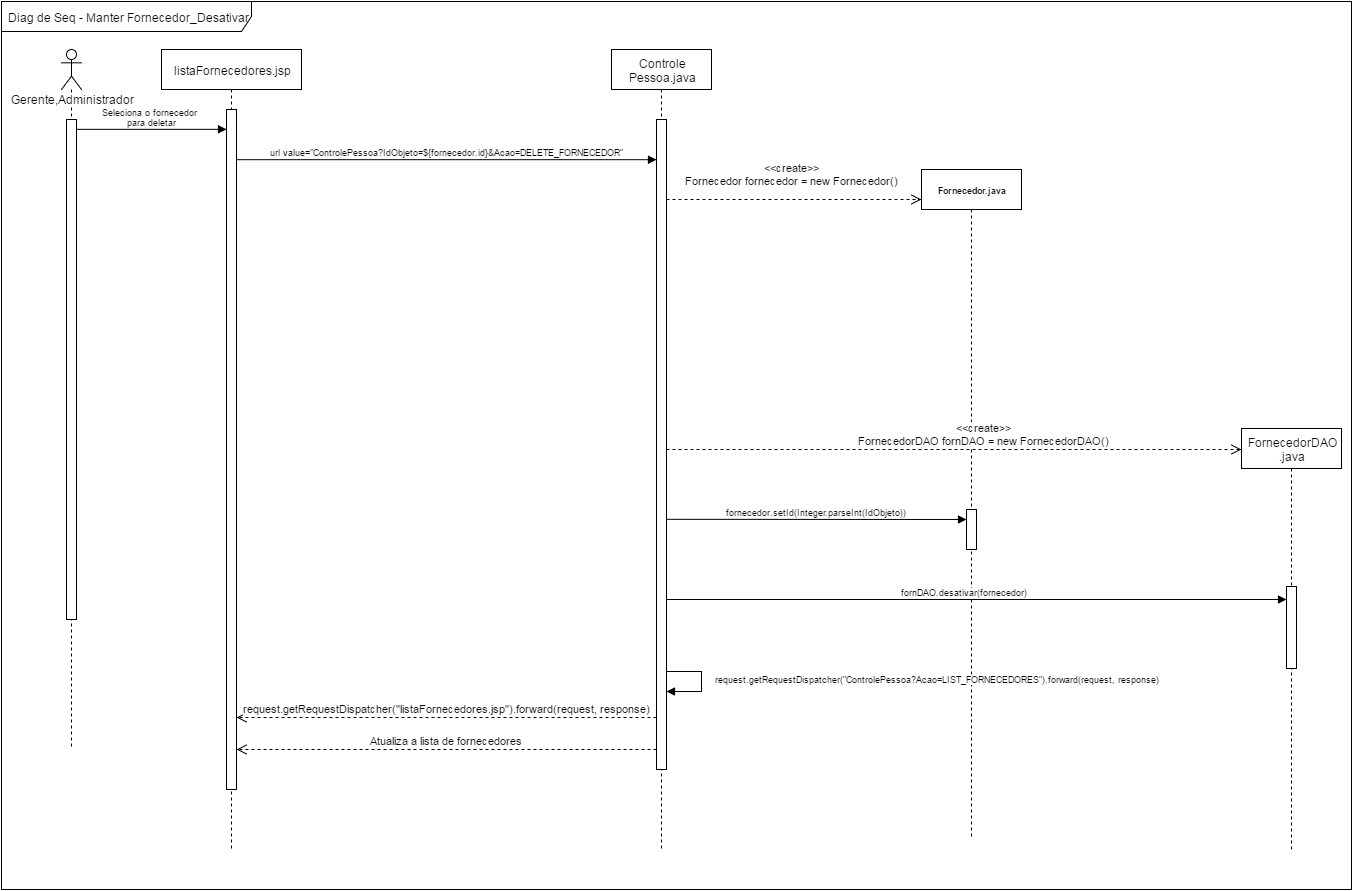

The diagram above was exported from draw.io. Its source (the exported page's mxGraphModel, read from the mxfile embedded in the PNG):
<mxGraphModel dx="880" dy="448" grid="1" gridSize="10" guides="1" tooltips="1" connect="1" arrows="1" fold="1" page="1" pageScale="1" pageWidth="826" pageHeight="1169" background="#ffffff" math="0" shadow="0">
  <root>
    <mxCell id="0" />
    <mxCell id="1" parent="0" />
    <mxCell id="6" value="&lt;div style=&quot;text-align: center&quot;&gt;&lt;span style=&quot;line-height: 1.26&quot;&gt;Diag de Seq - Manter Fornecedor_Desativar&lt;/span&gt;&lt;/div&gt;" style="shape=umlFrame;whiteSpace=wrap;html=1;width=250;height=30;" parent="1" vertex="1">
      <mxGeometry x="10" y="2" width="1350" height="888" as="geometry" />
    </mxCell>
    <mxCell id="9" value="Gerente,Administrador" style="shape=umlLifeline;participant=umlActor;perimeter=lifelinePerimeter;whiteSpace=wrap;html=1;container=1;collapsible=0;recursiveResize=0;verticalAlign=top;spacingTop=36;labelBackgroundColor=#ffffff;" parent="1" vertex="1">
      <mxGeometry x="70" y="50" width="20" height="700" as="geometry" />
    </mxCell>
    <mxCell id="11" value="" style="html=1;points=[];perimeter=orthogonalPerimeter;" parent="9" vertex="1">
      <mxGeometry x="5" y="70" width="10" height="500" as="geometry" />
    </mxCell>
    <mxCell id="10" value="&lt;span&gt;listaFornecedores.jsp&lt;/span&gt;" style="shape=umlLifeline;perimeter=lifelinePerimeter;whiteSpace=wrap;html=1;container=1;collapsible=0;recursiveResize=0;" parent="1" vertex="1">
      <mxGeometry x="170" y="50" width="140" height="800" as="geometry" />
    </mxCell>
    <mxCell id="13" value="" style="html=1;points=[];perimeter=orthogonalPerimeter;" parent="10" vertex="1">
      <mxGeometry x="65" y="60" width="10" height="680" as="geometry" />
    </mxCell>
    <mxCell id="14" value="&lt;span&gt;Controle&lt;/span&gt;&lt;div&gt;Pessoa.java&lt;/div&gt;" style="shape=umlLifeline;perimeter=lifelinePerimeter;whiteSpace=wrap;html=1;container=1;collapsible=0;recursiveResize=0;" parent="1" vertex="1">
      <mxGeometry x="620" y="50" width="100" height="800" as="geometry" />
    </mxCell>
    <mxCell id="22" value="" style="html=1;points=[];perimeter=orthogonalPerimeter;fontFamily=Helvetica;fontSize=9;" parent="14" vertex="1">
      <mxGeometry x="45" y="70" width="10" height="650" as="geometry" />
    </mxCell>
    <mxCell id="26" value="Seleciona o fornecedor&amp;nbsp;&lt;div&gt;para deletar&lt;/div&gt;" style="html=1;verticalAlign=bottom;endArrow=block;shadow=0;strokeColor=#000000;fontFamily=Helvetica;fontSize=9;align=center;" parent="1" target="13" edge="1">
      <mxGeometry width="80" relative="1" as="geometry">
        <mxPoint x="85.26011560693644" y="129.8265895953757" as="sourcePoint" />
        <mxPoint x="230" y="130" as="targetPoint" />
      </mxGeometry>
    </mxCell>
    <mxCell id="28" value="url value=&quot;ControlePessoa?IdObjeto=${fornecedor.id}&amp;amp;Acao=DELETE_FORNECEDOR&quot;" style="html=1;verticalAlign=bottom;endArrow=block;shadow=0;strokeColor=#000000;fontFamily=Helvetica;fontSize=9;align=center;" parent="1" target="22" edge="1">
      <mxGeometry width="80" relative="1" as="geometry">
        <mxPoint x="245.1560693641618" y="160.1907514450868" as="sourcePoint" />
        <mxPoint x="485" y="160.1907514450868" as="targetPoint" />
      </mxGeometry>
    </mxCell>
    <mxCell id="29" value="&lt;b&gt;Fornecedor.java&lt;/b&gt;&lt;br&gt;" style="shape=umlLifeline;perimeter=lifelinePerimeter;whiteSpace=wrap;html=1;container=1;collapsible=0;recursiveResize=0;fontFamily=Helvetica;fontSize=9;" parent="1" vertex="1">
      <mxGeometry x="930" y="170" width="100" height="670" as="geometry" />
    </mxCell>
    <mxCell id="31" value="" style="html=1;points=[];perimeter=orthogonalPerimeter;fontFamily=Helvetica;fontSize=9;" parent="29" vertex="1">
      <mxGeometry x="45" y="340" width="10" height="40" as="geometry" />
    </mxCell>
    <mxCell id="48" value="&lt;span&gt;FornecedorDAO&lt;/span&gt;&lt;div&gt;.java&lt;/div&gt;" style="shape=umlLifeline;perimeter=lifelinePerimeter;whiteSpace=wrap;html=1;container=1;collapsible=0;recursiveResize=0;" parent="1" vertex="1">
      <mxGeometry x="1250" y="429" width="100" height="421" as="geometry" />
    </mxCell>
    <mxCell id="58" value="" style="html=1;points=[];perimeter=orthogonalPerimeter;" parent="48" vertex="1">
      <mxGeometry x="45" y="158" width="10" height="82" as="geometry" />
    </mxCell>
    <mxCell id="49" value="&lt;span&gt;&amp;lt;&amp;lt;create&amp;gt;&amp;gt;&lt;/span&gt;&lt;div&gt;Fornecedor&amp;nbsp;fornecedor&amp;nbsp;= new Fornecedor()&lt;/div&gt;" style="html=1;verticalAlign=bottom;endArrow=open;dashed=1;endSize=8;" parent="1" edge="1">
      <mxGeometry x="-0.0196" y="10" relative="1" as="geometry">
        <mxPoint x="675" y="200" as="sourcePoint" />
        <mxPoint x="930" y="200" as="targetPoint" />
        <mxPoint as="offset" />
      </mxGeometry>
    </mxCell>
    <mxCell id="57" value="&lt;span&gt;&amp;lt;&amp;lt;create&amp;gt;&amp;gt;&lt;/span&gt;&lt;div&gt;FornecedorDAO fornDAO = new FornecedorDAO()&lt;/div&gt;" style="html=1;verticalAlign=bottom;endArrow=open;dashed=1;endSize=8;" parent="1" edge="1">
      <mxGeometry x="240" y="-100" as="geometry">
        <mxPoint x="675" y="450" as="sourcePoint" />
        <mxPoint x="1250" y="450" as="targetPoint" />
        <mxPoint x="30" as="offset" />
      </mxGeometry>
    </mxCell>
    <mxCell id="60" value="fornecedor.setId(Integer.parseInt(IdObjeto))&lt;br&gt;" style="html=1;verticalAlign=bottom;endArrow=block;shadow=0;strokeColor=#000000;fontFamily=Helvetica;fontSize=9;align=center;" parent="1" edge="1">
      <mxGeometry x="674.8670520231212" y="519.8150289017342" width="80" as="geometry">
        <mxPoint x="674.8670520231212" y="519.8150289017342" as="sourcePoint" />
        <mxPoint x="975" y="520" as="targetPoint" />
        <Array as="points" />
      </mxGeometry>
    </mxCell>
    <mxCell id="65" value="" style="text;html=1;resizable=0;autosize=1;align=left;verticalAlign=top;spacingTop=-4;" parent="1" connectable="0" vertex="1">
      <mxGeometry x="762" y="587" width="50" height="40" as="geometry" />
    </mxCell>
    <mxCell id="66" value="" style="text;html=1;resizable=0;autosize=1;align=left;verticalAlign=top;spacingTop=-4;" parent="1" connectable="0" vertex="1">
      <mxGeometry x="1104" y="673" width="50" height="40" as="geometry" />
    </mxCell>
    <mxCell id="67" value="" style="text;html=1;resizable=0;autosize=1;align=left;verticalAlign=top;spacingTop=-4;" parent="1" connectable="0" vertex="1">
      <mxGeometry x="1073" y="652" width="50" height="40" as="geometry" />
    </mxCell>
    <mxCell id="77" value="Atualiza a lista de fornecedores" style="html=1;verticalAlign=bottom;endArrow=open;dashed=1;endSize=8;" parent="1" source="22" edge="1">
      <mxGeometry relative="1" as="geometry">
        <mxPoint x="660" y="750" as="sourcePoint" />
        <mxPoint x="245" y="750" as="targetPoint" />
        <Array as="points" />
        <mxPoint as="offset" />
      </mxGeometry>
    </mxCell>
    <mxCell id="78" value="request.getRequestDispatcher(&quot;listaFornecedores.jsp&quot;).forward(request, response)" style="html=1;verticalAlign=bottom;endArrow=open;dashed=1;endSize=8;" parent="1" source="22" edge="1">
      <mxGeometry relative="1" as="geometry">
        <mxPoint x="625" y="718" as="sourcePoint" />
        <mxPoint x="245" y="718" as="targetPoint" />
      </mxGeometry>
    </mxCell>
    <mxCell id="88" value="fornDAO.desativar(fornecedor)" style="html=1;verticalAlign=bottom;endArrow=block;shadow=0;strokeColor=#000000;fontFamily=Helvetica;fontSize=9;align=center;" parent="1" edge="1">
      <mxGeometry x="240" y="150" width="80" as="geometry">
        <mxPoint x="675" y="600" as="sourcePoint" />
        <mxPoint x="1295" y="600" as="targetPoint" />
        <Array as="points">
          <mxPoint x="785" y="600" />
        </Array>
        <mxPoint x="-12" as="offset" />
      </mxGeometry>
    </mxCell>
    <mxCell id="100" value="request.getRequestDispatcher(&quot;ControlePessoa?Acao=LIST_FORNECEDORES&quot;).forward(request, response)&lt;br&gt;" style="edgeStyle=orthogonalEdgeStyle;html=1;align=left;spacingLeft=2;endArrow=block;rounded=0;shadow=0;strokeColor=#000000;fontFamily=Helvetica;fontSize=9;whiteSpace=wrap;" parent="1" edge="1">
      <mxGeometry x="40" as="geometry">
        <mxPoint x="675" y="672" as="sourcePoint" />
        <Array as="points">
          <mxPoint x="710" y="672" />
          <mxPoint x="710" y="692" />
        </Array>
        <mxPoint x="675" y="692" as="targetPoint" />
        <mxPoint x="45" y="-2" as="offset" />
      </mxGeometry>
    </mxCell>
  </root>
</mxGraphModel>